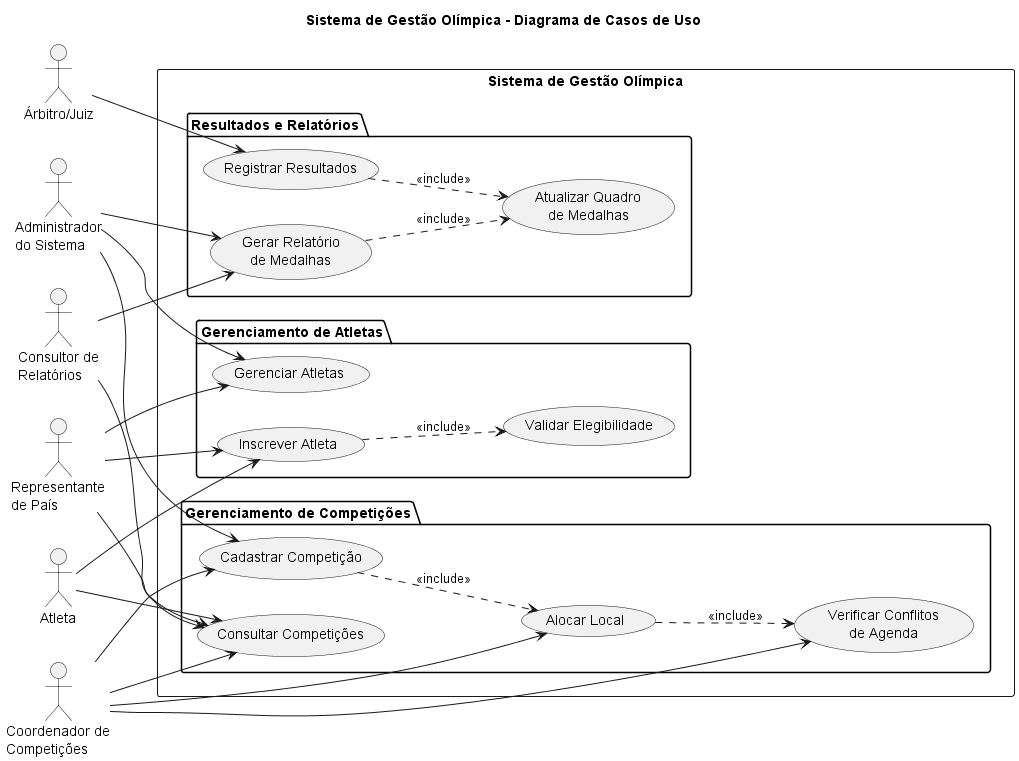

The diagram above was rendered by PlantUML. Its source (embedded in the PNG):
@startuml Diagrama_Casos_Uso_Olimpiadas

title Sistema de Gestão Olímpica - Diagrama de Casos de Uso

left to right direction

actor "Administrador\ndo Sistema" as Admin
actor "Coordenador de\nCompetições" as Coord
actor "Atleta" as Atleta
actor "Representante\nde País" as Rep
actor "Árbitro/Juiz" as Arbitro
actor "Consultor de\nRelatórios" as Consultor

rectangle "Sistema de Gestão Olímpica" {

package "Gerenciamento de Competições" {
usecase "Cadastrar Competição" as UC01
usecase "Consultar Competições" as UC06
usecase "Alocar Local" as UC03
usecase "Verificar Conflitos\nde Agenda" as UC08
}

package "Gerenciamento de Atletas" {
usecase "Inscrever Atleta" as UC02
usecase "Gerenciar Atletas" as UC07
usecase "Validar Elegibilidade" as UC09
}

package "Resultados e Relatórios" {
usecase "Registrar Resultados" as UC04
usecase "Gerar Relatório\nde Medalhas" as UC05
usecase "Atualizar Quadro\nde Medalhas" as UC10
}
}

Coord --> UC01
Coord --> UC03
Coord --> UC06
Coord --> UC08

Atleta --> UC02
Atleta --> UC06

Rep --> UC02
Rep --> UC07
Rep --> UC06

Arbitro --> UC04

Consultor --> UC05
Consultor --> UC06

Admin --> UC01
Admin --> UC07
Admin --> UC05

UC01 ..> UC03 : <<include>>
UC03 ..> UC08 : <<include>>
UC02 ..> UC09 : <<include>>
UC04 ..> UC10 : <<include>>
UC05 ..> UC10 : <<include>>

@enduml